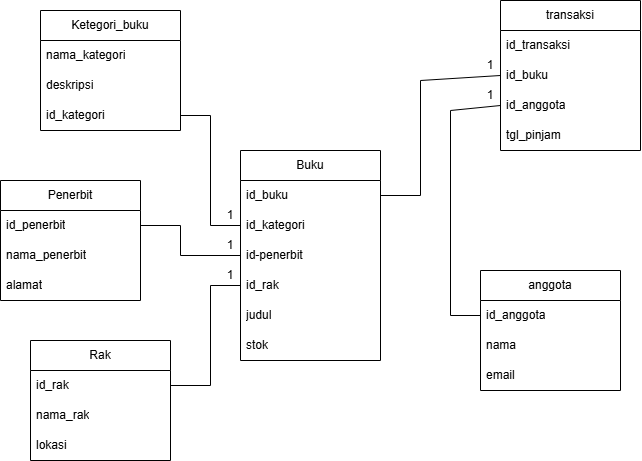

The diagram above was exported from draw.io. Its source (the exported page's mxGraphModel, read from the mxfile embedded in the PNG):
<mxGraphModel dx="1036" dy="526" grid="1" gridSize="10" guides="1" tooltips="1" connect="1" arrows="1" fold="1" page="1" pageScale="1" pageWidth="827" pageHeight="1169" math="0" shadow="0">
  <root>
    <mxCell id="0" />
    <mxCell id="1" parent="0" />
    <mxCell id="kpOZn1bk6wWCzoTz1-Cd-1" parent="1" style="swimlane;fontStyle=0;childLayout=stackLayout;horizontal=1;startSize=30;horizontalStack=0;resizeParent=1;resizeParentMax=0;resizeLast=0;collapsible=1;marginBottom=0;whiteSpace=wrap;html=1;" value="Buku" vertex="1">
      <mxGeometry height="210" width="140" x="380" y="230" as="geometry" />
    </mxCell>
    <mxCell id="kpOZn1bk6wWCzoTz1-Cd-7" parent="kpOZn1bk6wWCzoTz1-Cd-1" style="text;strokeColor=none;fillColor=none;align=left;verticalAlign=middle;spacingLeft=4;spacingRight=4;overflow=hidden;points=[[0,0.5],[1,0.5]];portConstraint=eastwest;rotatable=0;whiteSpace=wrap;html=1;" value="id_buku" vertex="1">
      <mxGeometry height="30" width="140" y="30" as="geometry" />
    </mxCell>
    <mxCell id="kpOZn1bk6wWCzoTz1-Cd-2" parent="kpOZn1bk6wWCzoTz1-Cd-1" style="text;strokeColor=none;fillColor=none;align=left;verticalAlign=middle;spacingLeft=4;spacingRight=4;overflow=hidden;points=[[0,0.5],[1,0.5]];portConstraint=eastwest;rotatable=0;whiteSpace=wrap;html=1;" value="id_kategori" vertex="1">
      <mxGeometry height="30" width="140" y="60" as="geometry" />
    </mxCell>
    <mxCell id="kpOZn1bk6wWCzoTz1-Cd-3" parent="kpOZn1bk6wWCzoTz1-Cd-1" style="text;strokeColor=none;fillColor=none;align=left;verticalAlign=middle;spacingLeft=4;spacingRight=4;overflow=hidden;points=[[0,0.5],[1,0.5]];portConstraint=eastwest;rotatable=0;whiteSpace=wrap;html=1;" value="id-penerbit" vertex="1">
      <mxGeometry height="30" width="140" y="90" as="geometry" />
    </mxCell>
    <mxCell id="kpOZn1bk6wWCzoTz1-Cd-4" parent="kpOZn1bk6wWCzoTz1-Cd-1" style="text;strokeColor=none;fillColor=none;align=left;verticalAlign=middle;spacingLeft=4;spacingRight=4;overflow=hidden;points=[[0,0.5],[1,0.5]];portConstraint=eastwest;rotatable=0;whiteSpace=wrap;html=1;" value="id_rak" vertex="1">
      <mxGeometry height="30" width="140" y="120" as="geometry" />
    </mxCell>
    <mxCell id="kpOZn1bk6wWCzoTz1-Cd-5" parent="kpOZn1bk6wWCzoTz1-Cd-1" style="text;strokeColor=none;fillColor=none;align=left;verticalAlign=middle;spacingLeft=4;spacingRight=4;overflow=hidden;points=[[0,0.5],[1,0.5]];portConstraint=eastwest;rotatable=0;whiteSpace=wrap;html=1;" value="judul" vertex="1">
      <mxGeometry height="30" width="140" y="150" as="geometry" />
    </mxCell>
    <mxCell id="kpOZn1bk6wWCzoTz1-Cd-6" parent="kpOZn1bk6wWCzoTz1-Cd-1" style="text;strokeColor=none;fillColor=none;align=left;verticalAlign=middle;spacingLeft=4;spacingRight=4;overflow=hidden;points=[[0,0.5],[1,0.5]];portConstraint=eastwest;rotatable=0;whiteSpace=wrap;html=1;" value="stok" vertex="1">
      <mxGeometry height="30" width="140" y="180" as="geometry" />
    </mxCell>
    <mxCell id="kpOZn1bk6wWCzoTz1-Cd-9" parent="1" style="swimlane;fontStyle=0;childLayout=stackLayout;horizontal=1;startSize=30;horizontalStack=0;resizeParent=1;resizeParentMax=0;resizeLast=0;collapsible=1;marginBottom=0;whiteSpace=wrap;html=1;" value="Ketegori_buku" vertex="1">
      <mxGeometry height="120" width="140" x="180" y="90" as="geometry" />
    </mxCell>
    <mxCell id="kpOZn1bk6wWCzoTz1-Cd-10" parent="kpOZn1bk6wWCzoTz1-Cd-9" style="text;strokeColor=none;fillColor=none;align=left;verticalAlign=middle;spacingLeft=4;spacingRight=4;overflow=hidden;points=[[0,0.5],[1,0.5]];portConstraint=eastwest;rotatable=0;whiteSpace=wrap;html=1;" value="nama_kategori" vertex="1">
      <mxGeometry height="30" width="140" y="30" as="geometry" />
    </mxCell>
    <mxCell id="kpOZn1bk6wWCzoTz1-Cd-11" parent="kpOZn1bk6wWCzoTz1-Cd-9" style="text;strokeColor=none;fillColor=none;align=left;verticalAlign=middle;spacingLeft=4;spacingRight=4;overflow=hidden;points=[[0,0.5],[1,0.5]];portConstraint=eastwest;rotatable=0;whiteSpace=wrap;html=1;" value="deskripsi" vertex="1">
      <mxGeometry height="30" width="140" y="60" as="geometry" />
    </mxCell>
    <mxCell id="kpOZn1bk6wWCzoTz1-Cd-12" parent="kpOZn1bk6wWCzoTz1-Cd-9" style="text;strokeColor=none;fillColor=none;align=left;verticalAlign=middle;spacingLeft=4;spacingRight=4;overflow=hidden;points=[[0,0.5],[1,0.5]];portConstraint=eastwest;rotatable=0;whiteSpace=wrap;html=1;" value="id_kategori" vertex="1">
      <mxGeometry height="30" width="140" y="90" as="geometry" />
    </mxCell>
    <mxCell id="kpOZn1bk6wWCzoTz1-Cd-13" parent="1" style="swimlane;fontStyle=0;childLayout=stackLayout;horizontal=1;startSize=30;horizontalStack=0;resizeParent=1;resizeParentMax=0;resizeLast=0;collapsible=1;marginBottom=0;whiteSpace=wrap;html=1;" value="Penerbit" vertex="1">
      <mxGeometry height="120" width="140" x="140" y="260" as="geometry" />
    </mxCell>
    <mxCell id="kpOZn1bk6wWCzoTz1-Cd-14" parent="kpOZn1bk6wWCzoTz1-Cd-13" style="text;strokeColor=none;fillColor=none;align=left;verticalAlign=middle;spacingLeft=4;spacingRight=4;overflow=hidden;points=[[0,0.5],[1,0.5]];portConstraint=eastwest;rotatable=0;whiteSpace=wrap;html=1;" value="id_penerbit" vertex="1">
      <mxGeometry height="30" width="140" y="30" as="geometry" />
    </mxCell>
    <mxCell id="kpOZn1bk6wWCzoTz1-Cd-15" parent="kpOZn1bk6wWCzoTz1-Cd-13" style="text;strokeColor=none;fillColor=none;align=left;verticalAlign=middle;spacingLeft=4;spacingRight=4;overflow=hidden;points=[[0,0.5],[1,0.5]];portConstraint=eastwest;rotatable=0;whiteSpace=wrap;html=1;" value="nama_penerbit" vertex="1">
      <mxGeometry height="30" width="140" y="60" as="geometry" />
    </mxCell>
    <mxCell id="kpOZn1bk6wWCzoTz1-Cd-16" parent="kpOZn1bk6wWCzoTz1-Cd-13" style="text;strokeColor=none;fillColor=none;align=left;verticalAlign=middle;spacingLeft=4;spacingRight=4;overflow=hidden;points=[[0,0.5],[1,0.5]];portConstraint=eastwest;rotatable=0;whiteSpace=wrap;html=1;" value="alamat" vertex="1">
      <mxGeometry height="30" width="140" y="90" as="geometry" />
    </mxCell>
    <mxCell id="kpOZn1bk6wWCzoTz1-Cd-17" parent="1" style="swimlane;fontStyle=0;childLayout=stackLayout;horizontal=1;startSize=30;horizontalStack=0;resizeParent=1;resizeParentMax=0;resizeLast=0;collapsible=1;marginBottom=0;whiteSpace=wrap;html=1;" value="Rak" vertex="1">
      <mxGeometry height="120" width="140" x="170" y="420" as="geometry" />
    </mxCell>
    <mxCell id="kpOZn1bk6wWCzoTz1-Cd-18" parent="kpOZn1bk6wWCzoTz1-Cd-17" style="text;strokeColor=none;fillColor=none;align=left;verticalAlign=middle;spacingLeft=4;spacingRight=4;overflow=hidden;points=[[0,0.5],[1,0.5]];portConstraint=eastwest;rotatable=0;whiteSpace=wrap;html=1;" value="id_rak" vertex="1">
      <mxGeometry height="30" width="140" y="30" as="geometry" />
    </mxCell>
    <mxCell id="kpOZn1bk6wWCzoTz1-Cd-19" parent="kpOZn1bk6wWCzoTz1-Cd-17" style="text;strokeColor=none;fillColor=none;align=left;verticalAlign=middle;spacingLeft=4;spacingRight=4;overflow=hidden;points=[[0,0.5],[1,0.5]];portConstraint=eastwest;rotatable=0;whiteSpace=wrap;html=1;" value="nama_rak" vertex="1">
      <mxGeometry height="30" width="140" y="60" as="geometry" />
    </mxCell>
    <mxCell id="kpOZn1bk6wWCzoTz1-Cd-20" parent="kpOZn1bk6wWCzoTz1-Cd-17" style="text;strokeColor=none;fillColor=none;align=left;verticalAlign=middle;spacingLeft=4;spacingRight=4;overflow=hidden;points=[[0,0.5],[1,0.5]];portConstraint=eastwest;rotatable=0;whiteSpace=wrap;html=1;" value="lokasi" vertex="1">
      <mxGeometry height="30" width="140" y="90" as="geometry" />
    </mxCell>
    <mxCell id="kpOZn1bk6wWCzoTz1-Cd-21" parent="1" style="swimlane;fontStyle=0;childLayout=stackLayout;horizontal=1;startSize=30;horizontalStack=0;resizeParent=1;resizeParentMax=0;resizeLast=0;collapsible=1;marginBottom=0;whiteSpace=wrap;html=1;" value="transaksi" vertex="1">
      <mxGeometry height="150" width="140" x="640" y="80" as="geometry" />
    </mxCell>
    <mxCell id="kpOZn1bk6wWCzoTz1-Cd-22" parent="kpOZn1bk6wWCzoTz1-Cd-21" style="text;strokeColor=none;fillColor=none;align=left;verticalAlign=middle;spacingLeft=4;spacingRight=4;overflow=hidden;points=[[0,0.5],[1,0.5]];portConstraint=eastwest;rotatable=0;whiteSpace=wrap;html=1;" value="id_transaksi" vertex="1">
      <mxGeometry height="30" width="140" y="30" as="geometry" />
    </mxCell>
    <mxCell id="kpOZn1bk6wWCzoTz1-Cd-23" parent="kpOZn1bk6wWCzoTz1-Cd-21" style="text;strokeColor=none;fillColor=none;align=left;verticalAlign=middle;spacingLeft=4;spacingRight=4;overflow=hidden;points=[[0,0.5],[1,0.5]];portConstraint=eastwest;rotatable=0;whiteSpace=wrap;html=1;" value="id_buku" vertex="1">
      <mxGeometry height="30" width="140" y="60" as="geometry" />
    </mxCell>
    <mxCell id="kpOZn1bk6wWCzoTz1-Cd-24" parent="kpOZn1bk6wWCzoTz1-Cd-21" style="text;strokeColor=none;fillColor=none;align=left;verticalAlign=middle;spacingLeft=4;spacingRight=4;overflow=hidden;points=[[0,0.5],[1,0.5]];portConstraint=eastwest;rotatable=0;whiteSpace=wrap;html=1;" value="id_anggota" vertex="1">
      <mxGeometry height="30" width="140" y="90" as="geometry" />
    </mxCell>
    <mxCell id="kpOZn1bk6wWCzoTz1-Cd-37" parent="kpOZn1bk6wWCzoTz1-Cd-21" style="text;strokeColor=none;fillColor=none;align=left;verticalAlign=middle;spacingLeft=4;spacingRight=4;overflow=hidden;points=[[0,0.5],[1,0.5]];portConstraint=eastwest;rotatable=0;whiteSpace=wrap;html=1;" value="tgl_pinjam" vertex="1">
      <mxGeometry height="30" width="140" y="120" as="geometry" />
    </mxCell>
    <mxCell id="kpOZn1bk6wWCzoTz1-Cd-25" parent="1" style="swimlane;fontStyle=0;childLayout=stackLayout;horizontal=1;startSize=30;horizontalStack=0;resizeParent=1;resizeParentMax=0;resizeLast=0;collapsible=1;marginBottom=0;whiteSpace=wrap;html=1;" value="anggota" vertex="1">
      <mxGeometry height="120" width="140" x="620" y="350" as="geometry" />
    </mxCell>
    <mxCell id="kpOZn1bk6wWCzoTz1-Cd-26" parent="kpOZn1bk6wWCzoTz1-Cd-25" style="text;strokeColor=none;fillColor=none;align=left;verticalAlign=middle;spacingLeft=4;spacingRight=4;overflow=hidden;points=[[0,0.5],[1,0.5]];portConstraint=eastwest;rotatable=0;whiteSpace=wrap;html=1;" value="id_anggota" vertex="1">
      <mxGeometry height="30" width="140" y="30" as="geometry" />
    </mxCell>
    <mxCell id="kpOZn1bk6wWCzoTz1-Cd-27" parent="kpOZn1bk6wWCzoTz1-Cd-25" style="text;strokeColor=none;fillColor=none;align=left;verticalAlign=middle;spacingLeft=4;spacingRight=4;overflow=hidden;points=[[0,0.5],[1,0.5]];portConstraint=eastwest;rotatable=0;whiteSpace=wrap;html=1;" value="nama" vertex="1">
      <mxGeometry height="30" width="140" y="60" as="geometry" />
    </mxCell>
    <mxCell id="kpOZn1bk6wWCzoTz1-Cd-28" parent="kpOZn1bk6wWCzoTz1-Cd-25" style="text;strokeColor=none;fillColor=none;align=left;verticalAlign=middle;spacingLeft=4;spacingRight=4;overflow=hidden;points=[[0,0.5],[1,0.5]];portConstraint=eastwest;rotatable=0;whiteSpace=wrap;html=1;" value="email" vertex="1">
      <mxGeometry height="30" width="140" y="90" as="geometry" />
    </mxCell>
    <mxCell id="kpOZn1bk6wWCzoTz1-Cd-34" edge="1" parent="1" source="kpOZn1bk6wWCzoTz1-Cd-12" style="endArrow=none;html=1;rounded=0;exitX=1;exitY=0.5;exitDx=0;exitDy=0;entryX=0;entryY=0.5;entryDx=0;entryDy=0;" target="kpOZn1bk6wWCzoTz1-Cd-2" value="">
      <mxGeometry height="50" relative="1" width="50" as="geometry">
        <Array as="points">
          <mxPoint x="350" y="195" />
          <mxPoint x="350" y="305" />
        </Array>
        <mxPoint x="340" y="340" as="sourcePoint" />
        <mxPoint x="370" y="300" as="targetPoint" />
      </mxGeometry>
    </mxCell>
    <mxCell id="kpOZn1bk6wWCzoTz1-Cd-35" edge="1" parent="1" source="kpOZn1bk6wWCzoTz1-Cd-14" style="endArrow=none;html=1;rounded=0;entryX=0;entryY=0.5;entryDx=0;entryDy=0;exitX=1;exitY=0.5;exitDx=0;exitDy=0;" target="kpOZn1bk6wWCzoTz1-Cd-3" value="">
      <mxGeometry height="50" relative="1" width="50" as="geometry">
        <Array as="points">
          <mxPoint x="320" y="305" />
          <mxPoint x="320" y="335" />
        </Array>
        <mxPoint x="290" y="320" as="sourcePoint" />
        <mxPoint x="340" y="270" as="targetPoint" />
      </mxGeometry>
    </mxCell>
    <mxCell id="kpOZn1bk6wWCzoTz1-Cd-36" edge="1" parent="1" source="kpOZn1bk6wWCzoTz1-Cd-18" style="endArrow=none;html=1;rounded=0;entryX=0;entryY=0.5;entryDx=0;entryDy=0;exitX=1;exitY=0.5;exitDx=0;exitDy=0;" target="kpOZn1bk6wWCzoTz1-Cd-4" value="">
      <mxGeometry height="50" relative="1" width="50" as="geometry">
        <Array as="points">
          <mxPoint x="350" y="465" />
          <mxPoint x="350" y="365" />
        </Array>
        <mxPoint x="290" y="380" as="sourcePoint" />
        <mxPoint x="340" y="330" as="targetPoint" />
      </mxGeometry>
    </mxCell>
    <mxCell id="kpOZn1bk6wWCzoTz1-Cd-38" edge="1" parent="1" source="kpOZn1bk6wWCzoTz1-Cd-7" style="endArrow=none;html=1;rounded=0;entryX=0;entryY=0.5;entryDx=0;entryDy=0;exitX=1;exitY=0.5;exitDx=0;exitDy=0;" target="kpOZn1bk6wWCzoTz1-Cd-23" value="">
      <mxGeometry height="50" relative="1" width="50" as="geometry">
        <Array as="points">
          <mxPoint x="560" y="275" />
          <mxPoint x="560" y="160" />
        </Array>
        <mxPoint x="560" y="340" as="sourcePoint" />
        <mxPoint x="610" y="290" as="targetPoint" />
      </mxGeometry>
    </mxCell>
    <mxCell id="kpOZn1bk6wWCzoTz1-Cd-39" edge="1" parent="1" source="kpOZn1bk6wWCzoTz1-Cd-26" style="endArrow=none;html=1;rounded=0;exitX=0;exitY=0.5;exitDx=0;exitDy=0;entryX=0;entryY=0.5;entryDx=0;entryDy=0;" target="kpOZn1bk6wWCzoTz1-Cd-24" value="">
      <mxGeometry height="50" relative="1" width="50" as="geometry">
        <Array as="points">
          <mxPoint x="590" y="395" />
          <mxPoint x="590" y="190" />
        </Array>
        <mxPoint x="600" y="390" as="sourcePoint" />
        <mxPoint x="610" y="290" as="targetPoint" />
      </mxGeometry>
    </mxCell>
    <mxCell id="kpOZn1bk6wWCzoTz1-Cd-40" parent="1" style="text;html=1;whiteSpace=wrap;strokeColor=none;fillColor=none;align=center;verticalAlign=middle;rounded=0;" value="1" vertex="1">
      <mxGeometry height="30" width="60" x="340" y="280" as="geometry" />
    </mxCell>
    <mxCell id="kpOZn1bk6wWCzoTz1-Cd-41" parent="1" style="text;html=1;whiteSpace=wrap;strokeColor=none;fillColor=none;align=center;verticalAlign=middle;rounded=0;" value="1" vertex="1">
      <mxGeometry height="30" width="60" x="340" y="310" as="geometry" />
    </mxCell>
    <mxCell id="kpOZn1bk6wWCzoTz1-Cd-42" parent="1" style="text;html=1;whiteSpace=wrap;strokeColor=none;fillColor=none;align=center;verticalAlign=middle;rounded=0;" value="1" vertex="1">
      <mxGeometry height="30" width="60" x="340" y="340" as="geometry" />
    </mxCell>
    <mxCell id="kpOZn1bk6wWCzoTz1-Cd-43" parent="1" style="text;html=1;whiteSpace=wrap;strokeColor=none;fillColor=none;align=center;verticalAlign=middle;rounded=0;" value="1" vertex="1">
      <mxGeometry height="30" width="60" x="600" y="130" as="geometry" />
    </mxCell>
    <mxCell id="kpOZn1bk6wWCzoTz1-Cd-44" parent="1" style="text;html=1;whiteSpace=wrap;strokeColor=none;fillColor=none;align=center;verticalAlign=middle;rounded=0;" value="1" vertex="1">
      <mxGeometry height="30" width="60" x="600" y="160" as="geometry" />
    </mxCell>
  </root>
</mxGraphModel>